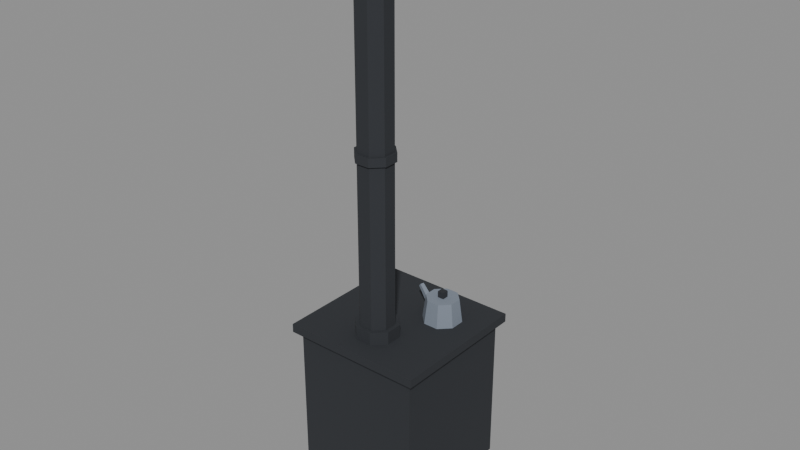 # Source: wood_stove.blend  (saved by Blender 5.0.119; exported with 4.5.12 LTS)
import bpy
from mathutils import Matrix  # noqa: F401  (used for matrix-valued properties, if any)

bpy.ops.wm.read_factory_settings(use_empty=True)
scene = bpy.context.scene
scene.name = 'Scene'

# ---- materials (node trees are filled in below, after node groups)
mat_iron = bpy.data.materials.new('iron')
mat_iron.diffuse_color = (0.02416, 0.02732, 0.0331, 1.0)
mat_iron.roughness = 0.9
mat_stone_dark = bpy.data.materials.new('stone_dark')
mat_stone_dark.diffuse_color = (0.1022, 0.1195, 0.147, 1.0)
mat_stone_dark.roughness = 0.9
mat_stone = bpy.data.materials.new('stone')
mat_stone.diffuse_color = (0.2016, 0.2346, 0.2874, 1.0)
mat_stone.roughness = 0.9
mat_ember = bpy.data.materials.new('ember')
mat_ember.diffuse_color = (0.7913, 0.04374, 0.006049, 1.0)
mat_ember.roughness = 0.9

# ---- material node trees
mat_iron.use_nodes = True; mat_iron.node_tree.nodes.clear()
_N = mat_iron.node_tree.nodes; _L = mat_iron.node_tree.links
n0 = _N.new('ShaderNodeBsdfPrincipled'); n0.name = 'Principled BSDF'; n0.location = (-200, 100)
n0.inputs[0].default_value = (0.02416, 0.02732, 0.0331, 1.0)
n0.inputs[2].default_value = 0.9
n0.inputs[27].default_value = (0.0, 0.0, 0.0, 1.0)
n1 = _N.new('ShaderNodeOutputMaterial'); n1.name = 'Material Output'; n1.location = (200, 100)
_L.new(n0.outputs[0], n1.inputs[0])
n1.is_active_output = True
mat_stone_dark.use_nodes = True; mat_stone_dark.node_tree.nodes.clear()
_N = mat_stone_dark.node_tree.nodes; _L = mat_stone_dark.node_tree.links
n0 = _N.new('ShaderNodeBsdfPrincipled'); n0.name = 'Principled BSDF'; n0.location = (-200, 100)
n0.inputs[0].default_value = (0.1022, 0.1195, 0.147, 1.0)
n0.inputs[2].default_value = 0.9
n0.inputs[27].default_value = (0.0, 0.0, 0.0, 1.0)
n1 = _N.new('ShaderNodeOutputMaterial'); n1.name = 'Material Output'; n1.location = (200, 100)
_L.new(n0.outputs[0], n1.inputs[0])
n1.is_active_output = True
mat_stone.use_nodes = True; mat_stone.node_tree.nodes.clear()
_N = mat_stone.node_tree.nodes; _L = mat_stone.node_tree.links
n0 = _N.new('ShaderNodeBsdfPrincipled'); n0.name = 'Principled BSDF'; n0.location = (-200, 100)
n0.inputs[0].default_value = (0.2016, 0.2346, 0.2874, 1.0)
n0.inputs[2].default_value = 0.9
n0.inputs[27].default_value = (0.0, 0.0, 0.0, 1.0)
n1 = _N.new('ShaderNodeOutputMaterial'); n1.name = 'Material Output'; n1.location = (200, 100)
_L.new(n0.outputs[0], n1.inputs[0])
n1.is_active_output = True
mat_ember.use_nodes = True; mat_ember.node_tree.nodes.clear()
_N = mat_ember.node_tree.nodes; _L = mat_ember.node_tree.links
n0 = _N.new('ShaderNodeBsdfPrincipled'); n0.name = 'Principled BSDF'; n0.location = (-200, 100)
n0.inputs[0].default_value = (0.7913, 0.04374, 0.006049, 1.0)
n0.inputs[2].default_value = 0.9
n0.inputs[27].default_value = (0.0, 0.0, 0.0, 1.0)
n1 = _N.new('ShaderNodeOutputMaterial'); n1.name = 'Material Output'; n1.location = (200, 100)
_L.new(n0.outputs[0], n1.inputs[0])
n1.is_active_output = True

# ---- meshes
me_body = bpy.data.meshes.new('Body')
me_body.from_pydata([(-0.3, -0.3, 0.15), (0.3, -0.3, 0.15), (-0.3, 0.3, 0.15), (0.3, 0.3, 0.15), (-0.3, -0.3, 0.85), (0.3, -0.3, 0.85), (-0.3, 0.3, 0.85), (0.3, 0.3, 0.85), (-0.28, -0.28, 0.0), (-0.22, -0.28, 0.0), (-0.28, -0.22, 0.0), (-0.22, -0.22, 0.0), (-0.28, -0.28, 0.15), (-0.22, -0.28, 0.15), (-0.28, -0.22, 0.15), (-0.22, -0.22, 0.15), (-0.28, 0.22, 0.0), (-0.22, 0.22, 0.0), (-0.28, 0.28, 0.0), (-0.22, 0.28, 0.0), (-0.28, 0.22, 0.15), (-0.22, 0.22, 0.15), (-0.28, 0.28, 0.15), (-0.22, 0.28, 0.15), (0.22, -0.28, 0.0), (0.28, -0.28, 0.0), (0.22, -0.22, 0.0), (0.28, -0.22, 0.0), (0.22, -0.28, 0.15), (0.28, -0.28, 0.15), (0.22, -0.22, 0.15), (0.28, -0.22, 0.15), (0.22, 0.22, 0.0), (0.28, 0.22, 0.0), (0.22, 0.28, 0.0), (0.28, 0.28, 0.0), (0.22, 0.22, 0.15), (0.28, 0.22, 0.15), (0.22, 0.28, 0.15), (0.28, 0.28, 0.15), (-0.33, -0.33, 0.85), (0.33, -0.33, 0.85), (-0.33, 0.33, 0.85), (0.33, 0.33, 0.85), (-0.33, -0.33, 0.89), (0.33, -0.33, 0.89), (-0.33, 0.33, 0.89), (0.33, 0.33, 0.89), (-0.19, 0.3, 0.26), (-0.15, 0.3, 0.26), (-0.19, 0.318, 0.26), (-0.15, 0.318, 0.26), (-0.19, 0.3, 0.64), (-0.15, 0.3, 0.64), (-0.19, 0.318, 0.64), (-0.15, 0.318, 0.64), (0.15, 0.3, 0.26), (0.19, 0.3, 0.26), (0.15, 0.318, 0.26), (0.19, 0.318, 0.26), (0.15, 0.3, 0.64), (0.19, 0.3, 0.64), (0.15, 0.318, 0.64), (0.19, 0.318, 0.64), (-0.15, 0.3, 0.6), (0.15, 0.3, 0.6), (-0.15, 0.318, 0.6), (0.15, 0.318, 0.6), (-0.15, 0.3, 0.64), (0.15, 0.3, 0.64), (-0.15, 0.318, 0.64), (0.15, 0.318, 0.64), (-0.15, 0.3, 0.26), (0.15, 0.3, 0.26), (-0.15, 0.318, 0.26), (0.15, 0.318, 0.26), (-0.15, 0.3, 0.3), (0.15, 0.3, 0.3), (-0.15, 0.318, 0.3), (0.15, 0.318, 0.3), (-0.2, 0.3, 0.17), (0.2, 0.3, 0.17), (-0.2, 0.315, 0.17), (0.2, 0.315, 0.17), (-0.2, 0.3, 0.23), (0.2, 0.3, 0.23), (-0.2, 0.315, 0.23), (0.2, 0.315, 0.23), (0.2231, 0.1544, 0.89), (0.1744, 0.2031, 0.89), (0.1056, 0.2031, 0.89), (0.05685, 0.1544, 0.89), (0.05685, 0.08556, 0.89), (0.1056, 0.03685, 0.89), (0.1744, 0.03685, 0.89), (0.2231, 0.08556, 0.89), (0.2093, 0.1487, 1.0), (0.1687, 0.1893, 1.0), (0.1113, 0.1893, 1.0), (0.07071, 0.1487, 1.0), (0.07071, 0.0913, 1.0), (0.1113, 0.05071, 1.0), (0.1687, 0.05071, 1.0), (0.2093, 0.0913, 1.0), (0.125, 0.105, 1.0), (0.155, 0.105, 1.0), (0.125, 0.135, 1.0), (0.155, 0.135, 1.0), (0.125, 0.105, 1.03), (0.155, 0.105, 1.03), (0.125, 0.135, 1.03), (0.155, 0.135, 1.03), (0.07128, 0.15, 0.9398), (0.05571, 0.1545, 0.9202), (0.04872, 0.13, 0.9202), (0.06429, 0.1255, 0.9398), (-0.00248, 0.1667, 0.9965), (-0.01286, 0.1696, 0.9835), (-0.01752, 0.1533, 0.9835), (-0.007142, 0.1504, 0.9965)], [], [(0, 2, 3, 1), (0, 1, 5, 4), (2, 6, 7, 3), (0, 4, 6, 2), (1, 3, 7, 5), (8, 10, 11, 9), (8, 9, 13, 12), (10, 14, 15, 11), (8, 12, 14, 10), (9, 11, 15, 13), (16, 18, 19, 17), (16, 17, 21, 20), (18, 22, 23, 19), (16, 20, 22, 18), (17, 19, 23, 21), (24, 26, 27, 25), (24, 25, 29, 28), (26, 30, 31, 27), (24, 28, 30, 26), (25, 27, 31, 29), (32, 34, 35, 33), (32, 33, 37, 36), (34, 38, 39, 35), (32, 36, 38, 34), (33, 35, 39, 37), (40, 42, 43, 41), (44, 45, 47, 46), (40, 41, 45, 44), (42, 46, 47, 43), (40, 44, 46, 42), (41, 43, 47, 45), (48, 50, 51, 49), (52, 53, 55, 54), (50, 54, 55, 51), (48, 52, 54, 50), (49, 51, 55, 53), (56, 58, 59, 57), (60, 61, 63, 62), (58, 62, 63, 59), (56, 60, 62, 58), (57, 59, 63, 61), (64, 66, 67, 65), (68, 69, 71, 70), (66, 70, 71, 67), (64, 68, 70, 66), (65, 67, 71, 69), (72, 74, 75, 73), (76, 77, 79, 78), (74, 78, 79, 75), (72, 76, 78, 74), (73, 75, 79, 77), (80, 82, 83, 81), (84, 85, 87, 86), (82, 86, 87, 83), (80, 84, 86, 82), (81, 83, 87, 85), (88, 89, 97, 96), (89, 90, 98, 97), (90, 91, 99, 98), (91, 92, 100, 99), (92, 93, 101, 100), (93, 94, 102, 101), (94, 95, 103, 102), (95, 88, 96, 103), (96, 97, 98, 99, 100, 101, 102, 103), (108, 109, 111, 110), (104, 105, 109, 108), (106, 110, 111, 107), (104, 108, 110, 106), (105, 107, 111, 109), (112, 113, 117, 116), (113, 114, 118, 117), (114, 115, 119, 118), (115, 112, 116, 119), (116, 117, 118, 119)])
me_body.polygons.foreach_set('material_index', [0, 0, 0, 0, 0, 0, 0, 0, 0, 0, 0, 0, 0, 0, 0, 0, 0, 0, 0, 0, 0, 0, 0, 0, 0, 0, 0, 0, 0, 0, 0, 0, 0, 0, 0, 0, 0, 0, 0, 0, 0, 0, 0, 0, 0, 0, 0, 0, 0, 0, 0, 1, 1, 1, 1, 1, 2, 2, 2, 2, 2, 2, 2, 2, 2, 0, 0, 0, 0, 0, 2, 2, 2, 2, 2])
me_body.materials.append(mat_iron)
me_body.materials.append(mat_stone_dark)
me_body.materials.append(mat_stone)
me_body.update()
me_door = bpy.data.meshes.new('Door')
me_door.from_pydata([(-0.15, 0.301, 0.3), (0.15, 0.301, 0.3), (0.15, 0.301, 0.6), (-0.15, 0.301, 0.6), (0.06, 0.3, 0.435), (0.13, 0.3, 0.435), (0.06, 0.33, 0.435), (0.13, 0.33, 0.435), (0.06, 0.3, 0.465), (0.13, 0.3, 0.465), (0.06, 0.33, 0.465), (0.13, 0.33, 0.465)], [], [(3, 2, 1, 0), (4, 6, 7, 5), (8, 9, 11, 10), (6, 10, 11, 7), (4, 8, 10, 6), (5, 7, 11, 9)])
me_door.polygons.foreach_set('material_index', [0, 1, 1, 1, 1, 1])
me_door.materials.append(mat_ember)
me_door.materials.append(mat_iron)
me_door.update()
me_pipe = bpy.data.meshes.new('Pipe')
me_pipe.from_pydata([(0.07391, -0.1194, 0.89), (0.03061, -0.07609, 0.89), (-0.03061, -0.07609, 0.89), (-0.07391, -0.1194, 0.89), (-0.07391, -0.1806, 0.89), (-0.03061, -0.2239, 0.89), (0.03061, -0.2239, 0.89), (0.07391, -0.1806, 0.89), (0.07391, -0.1194, 2.7), (0.03061, -0.07609, 2.7), (-0.03061, -0.07609, 2.7), (-0.07391, -0.1194, 2.7), (-0.07391, -0.1806, 2.7), (-0.03061, -0.2239, 2.7), (0.03061, -0.2239, 2.7), (0.07391, -0.1806, 2.7), (0.09239, -0.1117, 0.89), (0.03827, -0.05761, 0.89), (-0.03827, -0.05761, 0.89), (-0.09239, -0.1117, 0.89), (-0.09239, -0.1883, 0.89), (-0.03827, -0.2424, 0.89), (0.03827, -0.2424, 0.89), (0.09239, -0.1883, 0.89), (0.09239, -0.1117, 0.95), (0.03827, -0.05761, 0.95), (-0.03827, -0.05761, 0.95), (-0.09239, -0.1117, 0.95), (-0.09239, -0.1883, 0.95), (-0.03827, -0.2424, 0.95), (0.03827, -0.2424, 0.95), (0.09239, -0.1883, 0.95), (0.08315, -0.1156, 1.7), (0.03444, -0.06685, 1.7), (-0.03444, -0.06685, 1.7), (-0.08315, -0.1156, 1.7), (-0.08315, -0.1844, 1.7), (-0.03444, -0.2331, 1.7), (0.03444, -0.2331, 1.7), (0.08315, -0.1844, 1.7), (0.08315, -0.1156, 1.74), (0.03444, -0.06685, 1.74), (-0.03444, -0.06685, 1.74), (-0.08315, -0.1156, 1.74), (-0.08315, -0.1844, 1.74), (-0.03444, -0.2331, 1.74), (0.03444, -0.2331, 1.74), (0.08315, -0.1844, 1.74)], [], [(0, 1, 9, 8), (1, 2, 10, 9), (2, 3, 11, 10), (3, 4, 12, 11), (4, 5, 13, 12), (5, 6, 14, 13), (6, 7, 15, 14), (7, 0, 8, 15), (8, 9, 10, 11, 12, 13, 14, 15), (16, 17, 25, 24), (17, 18, 26, 25), (18, 19, 27, 26), (19, 20, 28, 27), (20, 21, 29, 28), (21, 22, 30, 29), (22, 23, 31, 30), (23, 16, 24, 31), (24, 25, 26, 27, 28, 29, 30, 31), (32, 33, 41, 40), (33, 34, 42, 41), (34, 35, 43, 42), (35, 36, 44, 43), (36, 37, 45, 44), (37, 38, 46, 45), (38, 39, 47, 46), (39, 32, 40, 47), (40, 41, 42, 43, 44, 45, 46, 47)])
me_pipe.materials.append(mat_iron)
me_pipe.update()

# ---- objects
ob_body = bpy.data.objects.new('Body', me_body)
ob_door = bpy.data.objects.new('Door', me_door)
ob_pipe = bpy.data.objects.new('Pipe', me_pipe)
ob_stoveanchor = bpy.data.objects.new('StoveAnchor', None)
ob_pipetop = bpy.data.objects.new('PipeTop', None)

# ---- transforms, parenting, visibility, modifiers, constraints
ob_body.location = (0.0, 0.0, 0.0)
ob_door.location = (0.0, 0.0, 0.0)
ob_pipe.location = (0.0, 0.0, 0.0)
ob_stoveanchor.location = (0.0, 0.35, 0.45)
ob_stoveanchor.empty_display_size = 0.1
ob_pipetop.location = (0.0, -0.15, 2.7)
ob_pipetop.empty_display_size = 0.1

# ---- collection membership
scene.collection.objects.link(ob_body)
scene.collection.objects.link(ob_door)
scene.collection.objects.link(ob_pipe)
scene.collection.objects.link(ob_stoveanchor)
scene.collection.objects.link(ob_pipetop)

# ---- scene / render settings (as saved in the file)
scene.frame_start = 1; scene.frame_end = 250; scene.frame_set(1)
scene.render.engine = 'BLENDER_EEVEE_NEXT'
scene.render.bake_bias = 0.0
scene.render.bake_samples = 0
scene.cycles.sampling_pattern = 'TABULATED_SOBOL'
scene.eevee.use_volume_custom_range = False
bpy.context.view_layer.update()

# ---- added for rendering (the .blend has no active camera and no usable light): camera, sun + grey world if the file has none
cam_auto = bpy.data.cameras.new('AutoCamera')
cam_auto.lens = 50.0
cam_auto.sensor_width = 36.0
cam_auto.clip_end = 1000.0
ob_auto_camera = bpy.data.objects.new('AutoCamera', cam_auto)
scene.collection.objects.link(ob_auto_camera)
ob_auto_camera.location = (2.64316, -3.1718, 3.46453)
ob_auto_camera.rotation_euler = (1.09748, -7.21219e-08, 0.694738)
scene.camera = ob_auto_camera
light_auto_sun = bpy.data.lights.new('AutoSun', 'SUN')
light_auto_sun.energy = 3.0
light_auto_sun.angle = 0.0523599
ob_auto_sun = bpy.data.objects.new('AutoSun', light_auto_sun)
scene.collection.objects.link(ob_auto_sun)
ob_auto_sun.rotation_euler = (0.872665, 0.174533, 0.523599)
if scene.world is None:
    world_auto = bpy.data.worlds.new('AutoWorld')
    world_auto.color = (0.3, 0.3, 0.3)
    scene.world = world_auto
bpy.context.view_layer.update()
